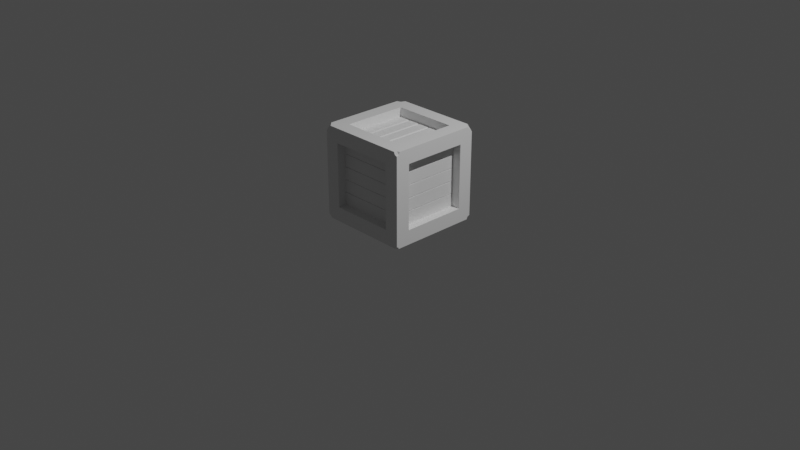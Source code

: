 # Source: Crate.blend  (saved by Blender 3.1.7; exported with 4.5.12 LTS)
import bpy
from mathutils import Matrix  # noqa: F401  (used for matrix-valued properties, if any)

bpy.ops.wm.read_factory_settings(use_empty=True)
scene = bpy.context.scene
scene.name = 'Scene'

# ---- collections
col_collection = bpy.data.collections.new('Collection'); scene.collection.children.link(col_collection)

# ---- materials (node trees are filled in below, after node groups)
mat_material = bpy.data.materials.new('Material')
mat_material.alpha_threshold = 0.0
mat_material.use_transparent_shadow = False
mat_material.line_color = (0.0, 0.0, 0.0, 1.0)

# ---- material node trees
mat_material.use_nodes = True; mat_material.node_tree.nodes.clear()
_N = mat_material.node_tree.nodes; _L = mat_material.node_tree.links
n0 = _N.new('ShaderNodeOutputMaterial'); n0.name = 'Material Output'; n0.location = (300, 300)
n1 = _N.new('ShaderNodeBsdfPrincipled'); n1.name = 'Principled BSDF'; n1.location = (10, 300)
n1.distribution = 'GGX'
n1.subsurface_method = 'RANDOM_WALK_SKIN'
n1.inputs[2].default_value = 0.4
n1.inputs[3].default_value = 1.45
n1.inputs[27].default_value = (0.0, 0.0, 0.0, 1.0)
n1.inputs[28].default_value = 1.0
_L.new(n1.outputs[0], n0.inputs[0])
n0.is_active_output = True

# ---- world
world_world = bpy.data.worlds.new('World'); scene.world = world_world
world_world.use_nodes = True; world_world.node_tree.nodes.clear()
_N = world_world.node_tree.nodes; _L = world_world.node_tree.links
n0 = _N.new('ShaderNodeOutputWorld'); n0.name = 'World Output'; n0.location = (300, 300)
n1 = _N.new('ShaderNodeBackground'); n1.name = 'Background'; n1.location = (10, 300)
n1.inputs[0].default_value = (0.05088, 0.05088, 0.05088, 1.0)
_L.new(n1.outputs[0], n0.inputs[0])
n0.is_active_output = True
world_world.color = (0.05088, 0.05088, 0.05088)
world_world.use_sun_shadow = False
world_world.sun_shadow_jitter_overblur = 0.0

# ---- cameras
cam_camera = bpy.data.cameras.new('Camera')
cam_camera.clip_end = 100.0
cam_camera.ortho_scale = 7.314

# ---- lights
light_light = bpy.data.lights.new('Light', 'POINT')
light_light.transmission_factor = 0.0
light_light.energy = 1000.0
light_light.shadow_soft_size = 0.1
light_light.shadow_maximum_resolution = 0.006
light_light.use_absolute_resolution = True

# ---- meshes
me_cube = bpy.data.meshes.new('Cube')
me_cube.from_pydata([(0.6897, 0.6897, 1.0), (-0.6897, 0.6897, 1.0), (-0.6897, -0.6897, 1.0), (0.6897, -0.6897, 1.0), (0.6897, -1.0, -0.6897), (0.6897, -1.0, 0.6897), (-0.6897, -1.0, 0.6897), (-0.6897, -1.0, -0.6897), (-1.0, -0.6897, -0.6897), (-1.0, -0.6897, 0.6897), (-1.0, 0.6897, 0.6897), (-1.0, 0.6897, -0.6897), (-0.6897, 0.6897, -1.0), (0.6897, 0.6897, -1.0), (0.6897, -0.6897, -1.0), (-0.6897, -0.6897, -1.0), (1.0, 0.6897, -0.6897), (1.0, 0.6897, 0.6897), (1.0, -0.6897, 0.6897), (1.0, -0.6897, -0.6897), (-0.6897, 1.0, -0.6897), (-0.6897, 1.0, 0.6897), (0.6897, 1.0, 0.6897), (0.6897, 1.0, -0.6897), (-0.6897, 0.6897, 0.8074), (0.6897, 0.6897, 0.8074), (0.6897, -0.6897, 0.8074), (-0.6897, -0.6897, 0.8074), (0.6897, -0.8074, 0.6897), (0.6897, -0.8074, -0.6897), (-0.6897, -0.8074, -0.6897), (-0.6897, -0.8074, 0.6897), (-0.8074, -0.6897, -0.6897), (-0.8074, -0.6897, 0.6897), (-0.8074, 0.6897, -0.6897), (-0.8074, 0.6897, 0.6897), (0.6897, 0.6897, -0.8074), (-0.6897, 0.6897, -0.8074), (-0.6897, -0.6897, -0.8074), (0.6897, -0.6897, -0.8074), (0.8074, 0.6897, 0.6897), (0.8074, 0.6897, -0.6897), (0.8074, -0.6897, -0.6897), (0.8074, -0.6897, 0.6897), (-0.6897, 0.8074, 0.6897), (-0.6897, 0.8074, -0.6897), (0.6897, 0.8074, -0.6897), (0.6897, 0.8074, 0.6897), (0.6897, -0.8074, 0.4217), (0.6897, -0.8074, 0.4059), (0.6734, -0.7884, 0.4138), (0.6897, -0.8074, 0.1458), (0.6897, -0.8074, 0.13), (0.6734, -0.7884, 0.1379), (0.6897, -0.8074, -0.13), (0.6897, -0.8074, -0.1458), (0.6734, -0.7884, -0.1379), (0.6897, -0.8074, -0.4059), (0.6897, -0.8074, -0.4217), (0.6734, -0.7884, -0.4138), (-0.6897, -0.8074, -0.4217), (-0.6897, -0.8074, -0.4059), (-0.6734, -0.7884, -0.4138), (-0.6897, -0.8074, -0.1458), (-0.6897, -0.8074, -0.13), (-0.6734, -0.7884, -0.1379), (-0.6897, -0.8074, 0.13), (-0.6897, -0.8074, 0.1458), (-0.6734, -0.7884, 0.1379), (-0.6897, -0.8074, 0.4059), (-0.6897, -0.8074, 0.4217), (-0.6734, -0.7884, 0.4138), (-0.8074, -0.6897, -0.4059), (-0.8074, -0.6897, -0.4217), (-0.7884, -0.6734, -0.4138), (-0.8074, -0.6897, -0.13), (-0.8074, -0.6897, -0.1458), (-0.7884, -0.6734, -0.1379), (-0.8074, -0.6897, 0.1458), (-0.8074, -0.6897, 0.13), (-0.7884, -0.6734, 0.1379), (-0.8074, -0.6897, 0.4217), (-0.8074, -0.6897, 0.4059), (-0.7884, -0.6734, 0.4138), (-0.8074, 0.6897, 0.4059), (-0.8074, 0.6897, 0.4217), (-0.7884, 0.6734, 0.4138), (-0.8074, 0.6897, 0.13), (-0.8074, 0.6897, 0.1458), (-0.7884, 0.6734, 0.1379), (-0.8074, 0.6897, -0.1458), (-0.8074, 0.6897, -0.13), (-0.7884, 0.6734, -0.1379), (-0.8074, 0.6897, -0.4217), (-0.8074, 0.6897, -0.4059), (-0.7884, 0.6734, -0.4138), (0.8074, 0.6897, 0.4217), (0.8074, 0.6897, 0.4059), (0.7884, 0.6734, 0.4138), (0.8074, 0.6897, 0.1458), (0.8074, 0.6897, 0.13), (0.7884, 0.6734, 0.1379), (0.8074, 0.6897, -0.13), (0.8074, 0.6897, -0.1458), (0.7884, 0.6734, -0.1379), (0.8074, 0.6897, -0.4059), (0.8074, 0.6897, -0.4217), (0.7884, 0.6734, -0.4138), (0.8074, -0.6897, 0.4059), (0.8074, -0.6897, 0.4217), (0.7884, -0.6734, 0.4138), (0.8074, -0.6897, 0.13), (0.8074, -0.6897, 0.1458), (0.7884, -0.6734, 0.1379), (0.8074, -0.6897, -0.1458), (0.8074, -0.6897, -0.13), (0.7884, -0.6734, -0.1379), (0.8074, -0.6897, -0.4217), (0.8074, -0.6897, -0.4059), (0.7884, -0.6734, -0.4138), (-0.6897, 0.8074, 0.4217), (-0.6897, 0.8074, 0.4059), (-0.6734, 0.7884, 0.4138), (-0.6897, 0.8074, 0.1458), (-0.6897, 0.8074, 0.13), (-0.6734, 0.7884, 0.1379), (-0.6897, 0.8074, -0.13), (-0.6897, 0.8074, -0.1458), (-0.6734, 0.7884, -0.1379), (-0.6897, 0.8074, -0.4059), (-0.6897, 0.8074, -0.4217), (-0.6734, 0.7884, -0.4138), (0.6897, 0.8074, 0.4059), (0.6897, 0.8074, 0.4217), (0.6734, 0.7884, 0.4138), (0.6897, 0.8074, 0.13), (0.6897, 0.8074, 0.1458), (0.6734, 0.7884, 0.1379), (0.6897, 0.8074, -0.1458), (0.6897, 0.8074, -0.13), (0.6734, 0.7884, -0.1379), (0.6897, 0.8074, -0.4217), (0.6897, 0.8074, -0.4059), (0.6734, 0.7884, -0.4138), (-0.4396, 0.6897, 0.8074), (-0.388, 0.6897, 0.8074), (-0.4138, 0.6897, 0.7933), (-0.1638, 0.6897, 0.8074), (-0.1121, 0.6897, 0.8074), (-0.1379, 0.6897, 0.7933), (0.1121, 0.6897, 0.8074), (0.1638, 0.6897, 0.8074), (0.1379, 0.6897, 0.7933), (0.388, 0.6897, 0.8074), (0.4396, 0.6897, 0.8074), (0.4138, 0.6897, 0.7933), (0.4396, -0.6897, 0.8074), (0.388, -0.6897, 0.8074), (0.4138, -0.6897, 0.7933), (0.1638, -0.6897, 0.8074), (0.1121, -0.6897, 0.8074), (0.1379, -0.6897, 0.7933), (-0.1121, -0.6897, 0.8074), (-0.1638, -0.6897, 0.8074), (-0.1379, -0.6897, 0.7933), (-0.388, -0.6897, 0.8074), (-0.4396, -0.6897, 0.8074), (-0.4138, -0.6897, 0.7933), (0.4396, 0.6897, -0.8074), (0.388, 0.6897, -0.8074), (0.4138, 0.6897, -0.7933), (0.1638, 0.6897, -0.8074), (0.1121, 0.6897, -0.8074), (0.1379, 0.6897, -0.7933), (-0.1121, 0.6897, -0.8074), (-0.1638, 0.6897, -0.8074), (-0.1379, 0.6897, -0.7933), (-0.388, 0.6897, -0.8074), (-0.4396, 0.6897, -0.8074), (-0.4138, 0.6897, -0.7933), (-0.4396, -0.6897, -0.8074), (-0.388, -0.6897, -0.8074), (-0.4138, -0.6897, -0.7933), (-0.1638, -0.6897, -0.8074), (-0.1121, -0.6897, -0.8074), (-0.1379, -0.6897, -0.7933), (0.1121, -0.6897, -0.8074), (0.1638, -0.6897, -0.8074), (0.1379, -0.6897, -0.7933), (0.388, -0.6897, -0.8074), (0.4396, -0.6897, -0.8074), (0.4138, -0.6897, -0.7933), (1.0, 0.9136, 0.9136), (1.0, 1.0, 0.8779), (0.9136, 1.0, 0.9136), (0.8779, 1.0, 1.0), (0.9136, 0.9136, 1.0), (1.0, 0.8779, 1.0), (-1.0, 0.8779, 1.0), (-0.9136, 0.9136, 1.0), (-0.8779, 1.0, 1.0), (-0.9136, 1.0, 0.9136), (-1.0, 1.0, 0.8779), (-1.0, 0.9136, 0.9136), (-1.0, -0.9136, 0.9136), (-1.0, -1.0, 0.8779), (-0.9136, -1.0, 0.9136), (-0.8779, -1.0, 1.0), (-0.9136, -0.9136, 1.0), (-1.0, -0.8779, 1.0), (1.0, 0.9251, -1.0), (0.947, 0.947, -1.0), (0.9251, 1.0, -1.0), (0.947, 1.0, -0.947), (1.0, 1.0, -0.9251), (1.0, 0.947, -0.947), (0.9251, -1.0, 1.0), (0.947, -1.0, 0.947), (1.0, -1.0, 0.9251), (1.0, -0.947, 0.947), (1.0, -0.9251, 1.0), (0.947, -0.947, 1.0), (-1.0, 0.9115, -1.0), (-1.0, 0.9374, -0.9374), (-1.0, 1.0, -0.9115), (-0.9374, 1.0, -0.9374), (-0.9115, 1.0, -1.0), (-0.9374, 0.9374, -1.0), (-0.9374, -0.9374, -1.0), (-0.9115, -1.0, -1.0), (-0.9374, -1.0, -0.9374), (-1.0, -1.0, -0.9115), (-1.0, -0.9374, -0.9374), (-1.0, -0.9115, -1.0), (0.9514, -1.0, -1.0), (0.9656, -0.9656, -1.0), (1.0, -0.9514, -1.0), (1.0, -0.9656, -0.9656), (1.0, -1.0, -0.9514), (0.9656, -1.0, -0.9656)], [], [(11, 8, 32, 34), (1, 2, 27, 24), (3, 0, 25, 26), (235, 234, 229, 228, 15, 14), (219, 218, 238, 237, 19, 18), (227, 226, 212, 211, 13, 12), (203, 202, 224, 223, 11, 10), (223, 222, 233, 232, 8, 11), (213, 212, 226, 225, 20, 23), (217, 216, 207, 206, 6, 5), (194, 193, 214, 213, 23, 22), (150, 148, 162, 160), (10, 11, 34, 93, 95, 94, 90, 92, 91, 87, 89, 88, 84, 86, 85, 35), (174, 172, 186, 184), (102, 100, 111, 115), (15, 12, 37, 38), (9, 10, 35, 33), (19, 16, 41, 42), (13, 14, 39, 36), (17, 18, 43, 40), (20, 21, 44, 120, 122, 121, 123, 125, 124, 126, 128, 127, 129, 131, 130, 45), (16, 17, 40, 96, 98, 97, 99, 101, 100, 102, 104, 103, 105, 107, 106, 41), (8, 9, 33, 81, 83, 82, 78, 80, 79, 75, 77, 76, 72, 74, 73, 32), (99, 97, 108, 112), (22, 23, 46, 141, 143, 142, 138, 140, 139, 135, 137, 136, 132, 134, 133, 47), (18, 19, 42, 117, 119, 118, 114, 116, 115, 111, 113, 112, 108, 110, 109, 43), (41, 106, 117, 42), (105, 103, 114, 118), (96, 40, 43, 109), (75, 79, 87, 91), (32, 73, 93, 34), (78, 82, 84, 88), (81, 33, 35, 85), (6, 7, 30, 60, 62, 61, 63, 65, 64, 66, 68, 67, 69, 71, 70, 31), (196, 195, 200, 199, 1, 0), (211, 210, 236, 235, 14, 13), (201, 200, 195, 194, 22, 21), (199, 198, 209, 208, 2, 1), (192, 197, 220, 219, 18, 17), (72, 76, 90, 94), (105, 118, 119, 107), (107, 119, 117, 106), (102, 115, 116, 104), (104, 116, 114, 103), (99, 112, 113, 101), (101, 113, 111, 100), (96, 109, 110, 98), (98, 110, 108, 97), (72, 94, 95, 74), (74, 95, 93, 73), (75, 91, 92, 77), (77, 92, 90, 76), (78, 88, 89, 80), (80, 89, 87, 79), (81, 85, 86, 83), (83, 86, 84, 82), (4, 5, 28, 48, 50, 49, 51, 53, 52, 54, 56, 55, 57, 59, 58, 29), (50, 71, 69, 49), (48, 70, 71, 50), (53, 68, 66, 52), (51, 67, 68, 53), (56, 65, 63, 55), (54, 64, 65, 56), (59, 62, 60, 58), (57, 61, 62, 59), (122, 134, 132, 121), (120, 133, 134, 122), (125, 137, 135, 124), (123, 136, 137, 125), (128, 140, 138, 127), (126, 139, 140, 128), (131, 143, 141, 130), (129, 142, 143, 131), (48, 28, 31, 70), (57, 55, 63, 61), (29, 58, 60, 30), (120, 44, 47, 133), (129, 127, 138, 142), (45, 130, 141, 46), (123, 121, 132, 136), (51, 49, 69, 67), (147, 145, 165, 163), (21, 22, 47, 44), (23, 20, 45, 46), (12, 13, 36, 168, 170, 169, 171, 173, 172, 174, 176, 175, 177, 179, 178, 37), (5, 6, 31, 28), (126, 124, 135, 139), (14, 15, 38, 180, 182, 181, 183, 185, 184, 186, 188, 187, 189, 191, 190, 39), (37, 178, 180, 38), (177, 175, 183, 181), (168, 36, 39, 190), (54, 52, 66, 64), (2, 3, 26, 156, 158, 157, 159, 161, 160, 162, 164, 163, 165, 167, 166, 27), (25, 154, 156, 26), (153, 151, 159, 157), (144, 24, 27, 166), (215, 214, 193, 192, 17, 16), (225, 224, 202, 201, 21, 20), (221, 220, 197, 196, 0, 3), (232, 231, 205, 204, 9, 8), (206, 205, 231, 230, 7, 6), (208, 207, 216, 221, 3, 2), (204, 209, 198, 203, 10, 9), (7, 4, 29, 30), (171, 169, 189, 187), (177, 181, 182, 179), (179, 182, 180, 178), (174, 184, 185, 176), (176, 185, 183, 175), (171, 187, 188, 173), (173, 188, 186, 172), (168, 190, 191, 170), (170, 191, 189, 169), (153, 157, 158, 155), (155, 158, 156, 154), (150, 160, 161, 152), (152, 161, 159, 151), (147, 163, 164, 149), (149, 164, 162, 148), (144, 166, 167, 146), (146, 167, 165, 145), (0, 1, 24, 144, 146, 145, 147, 149, 148, 150, 152, 151, 153, 155, 154, 25), (192, 193, 194, 195, 196, 197), (198, 199, 200, 201, 202, 203), (204, 205, 206, 207, 208, 209), (237, 236, 210, 215, 16, 19), (210, 211, 212, 213, 214, 215), (216, 217, 218, 219, 220, 221), (239, 238, 218, 217, 5, 4), (222, 223, 224, 225, 226, 227), (228, 229, 230, 231, 232, 233), (228, 233, 222, 227, 12, 15), (234, 235, 236, 237, 238, 239), (230, 229, 234, 239, 4, 7)])
_uv = me_cube.uv_layers.new(name='UVMap')
_uv.uv.foreach_set('vector', [0.4138, 0.2112, 0.4138, 0.03879, 0.4138, 0.03879, 0.4138, 0.2112, 0.8362, 0.5388, 0.8362, 0.7112, 0.8362, 0.7112, 0.8362, 0.5388, 0.6638, 0.7112, 0.6638, 0.5388, 0.6638, 0.5388, 0.6638, 0.7112, 0.3707, 0.7457, 0.3689, 0.75, 0.1361, 0.75, 0.1328, 0.7422, 0.1638, 0.7112, 0.3362, 0.7112, 0.6184, 0.7434, 0.6156, 0.75, 0.3811, 0.75, 0.3793, 0.7457, 0.4138, 0.7112, 0.5862, 0.7112, 0.1328, 0.5078, 0.1361, 0.5, 0.3656, 0.5, 0.3684, 0.5066, 0.3362, 0.5388, 0.1638, 0.5388, 0.6142, 0.2392, 0.6097, 0.25, 0.3861, 0.25, 0.3828, 0.2422, 0.4138, 0.2112, 0.5862, 0.2112, 0.3828, 0.2422, 0.375, 0.2389, 0.375, 0.01106, 0.3828, 0.007824, 0.4138, 0.03879, 0.4138, 0.2112, 0.3816, 0.4934, 0.375, 0.4906, 0.375, 0.2611, 0.3828, 0.2578, 0.4138, 0.2888, 0.4138, 0.4612, 0.6184, 0.7566, 0.625, 0.7594, 0.625, 0.9847, 0.6142, 0.9892, 0.5862, 0.9612, 0.5862, 0.7888, 0.6142, 0.4892, 0.6097, 0.5, 0.3844, 0.5, 0.3816, 0.4934, 0.4138, 0.4612, 0.5862, 0.4612, 0.736, 0.5388, 0.764, 0.5388, 0.764, 0.7112, 0.736, 0.7112, 0.5862, 0.2112, 0.4138, 0.2112, 0.4138, 0.2112, 0.4473, 0.2112, 0.4483, 0.2112, 0.4493, 0.2112, 0.4818, 0.2112, 0.4828, 0.2112, 0.4837, 0.2112, 0.5163, 0.2112, 0.5172, 0.2112, 0.5182, 0.2112, 0.5507, 0.2112, 0.5517, 0.2112, 0.5527, 0.2112, 0.5862, 0.2112, 0.236, 0.5388, 0.264, 0.5388, 0.264, 0.7112, 0.236, 0.7112, 0.4837, 0.5388, 0.5163, 0.5388, 0.5163, 0.7112, 0.4837, 0.7112, 0.1638, 0.7112, 0.1638, 0.5388, 0.1638, 0.5388, 0.1638, 0.7112, 0.5862, 0.03879, 0.5862, 0.2112, 0.5862, 0.2112, 0.5862, 0.03879, 0.4138, 0.7112, 0.4138, 0.5388, 0.4138, 0.5388, 0.4138, 0.7112, 0.3362, 0.5388, 0.3362, 0.7112, 0.3362, 0.7112, 0.3362, 0.5388, 0.5862, 0.5388, 0.5862, 0.7112, 0.5862, 0.7112, 0.5862, 0.5388, 0.4138, 0.2888, 0.5862, 0.2888, 0.5862, 0.2888, 0.5527, 0.2888, 0.5517, 0.2888, 0.5507, 0.2888, 0.5182, 0.2888, 0.5172, 0.2888, 0.5163, 0.2888, 0.4837, 0.2888, 0.4828, 0.2888, 0.4818, 0.2888, 0.4493, 0.2888, 0.4483, 0.2888, 0.4473, 0.2888, 0.4138, 0.2888, 0.4138, 0.5388, 0.5862, 0.5388, 0.5862, 0.5388, 0.5527, 0.5388, 0.5517, 0.5388, 0.5507, 0.5388, 0.5182, 0.5388, 0.5172, 0.5388, 0.5163, 0.5388, 0.4837, 0.5388, 0.4828, 0.5388, 0.4818, 0.5388, 0.4493, 0.5388, 0.4483, 0.5388, 0.4473, 0.5388, 0.4138, 0.5388, 0.4138, 0.03879, 0.5862, 0.03879, 0.5862, 0.03879, 0.5527, 0.03879, 0.5517, 0.03879, 0.5507, 0.03879, 0.5182, 0.03879, 0.5172, 0.03879, 0.5163, 0.03879, 0.4837, 0.03879, 0.4828, 0.03879, 0.4818, 0.03879, 0.4493, 0.03879, 0.4483, 0.03879, 0.4473, 0.03879, 0.4138, 0.03879, 0.5182, 0.5388, 0.5507, 0.5388, 0.5507, 0.7112, 0.5182, 0.7112, 0.5862, 0.4612, 0.4138, 0.4612, 0.4138, 0.4612, 0.4473, 0.4612, 0.4483, 0.4612, 0.4493, 0.4612, 0.4818, 0.4612, 0.4828, 0.4612, 0.4837, 0.4612, 0.5163, 0.4612, 0.5172, 0.4612, 0.5182, 0.4612, 0.5507, 0.4612, 0.5517, 0.4612, 0.5527, 0.4612, 0.5862, 0.4612, 0.5862, 0.7112, 0.4138, 0.7112, 0.4138, 0.7112, 0.4473, 0.7112, 0.4483, 0.7112, 0.4493, 0.7112, 0.4818, 0.7112, 0.4828, 0.7112, 0.4837, 0.7112, 0.5163, 0.7112, 0.5172, 0.7112, 0.5182, 0.7112, 0.5507, 0.7112, 0.5517, 0.7112, 0.5527, 0.7112, 0.5862, 0.7112, 0.4138, 0.5388, 0.4473, 0.5388, 0.4473, 0.7112, 0.4138, 0.7112, 0.4493, 0.5388, 0.4818, 0.5388, 0.4818, 0.7112, 0.4493, 0.7112, 0.5527, 0.5388, 0.5862, 0.5388, 0.5862, 0.7112, 0.5527, 0.7112, 0.4837, 0.03879, 0.5163, 0.03879, 0.5163, 0.2112, 0.4837, 0.2112, 0.4138, 0.03879, 0.4473, 0.03879, 0.4473, 0.2112, 0.4138, 0.2112, 0.5182, 0.03879, 0.5507, 0.03879, 0.5507, 0.2112, 0.5182, 0.2112, 0.5527, 0.03879, 0.5862, 0.03879, 0.5862, 0.2112, 0.5527, 0.2112, 0.5862, 0.9612, 0.4138, 0.9612, 0.4138, 0.9612, 0.4473, 0.9612, 0.4483, 0.9612, 0.4493, 0.9612, 0.4818, 0.9612, 0.4828, 0.9612, 0.4837, 0.9612, 0.5163, 0.9612, 0.5172, 0.9612, 0.5182, 0.9612, 0.5507, 0.9612, 0.5517, 0.9612, 0.5527, 0.9612, 0.5862, 0.9612, 0.6358, 0.5108, 0.6403, 0.5, 0.8597, 0.5, 0.8642, 0.5108, 0.8362, 0.5388, 0.6638, 0.5388, 0.3684, 0.5066, 0.375, 0.5094, 0.375, 0.7439, 0.3707, 0.7457, 0.3362, 0.7112, 0.3362, 0.5388, 0.6142, 0.2608, 0.625, 0.2653, 0.625, 0.4847, 0.6142, 0.4892, 0.5862, 0.4612, 0.5862, 0.2888, 0.8642, 0.5108, 0.875, 0.5153, 0.875, 0.7347, 0.8642, 0.7392, 0.8362, 0.7112, 0.8362, 0.5388, 0.6142, 0.5108, 0.625, 0.5153, 0.625, 0.7406, 0.6184, 0.7434, 0.5862, 0.7112, 0.5862, 0.5388, 0.4493, 0.03879, 0.4818, 0.03879, 0.4818, 0.2112, 0.4493, 0.2112, 0.4493, 0.5388, 0.4493, 0.7112, 0.4483, 0.7112, 0.4483, 0.5388, 0.4483, 0.5388, 0.4483, 0.7112, 0.4473, 0.7112, 0.4473, 0.5388, 0.4837, 0.5388, 0.4837, 0.7112, 0.4828, 0.7112, 0.4828, 0.5388, 0.4828, 0.5388, 0.4828, 0.7112, 0.4818, 0.7112, 0.4818, 0.5388, 0.5182, 0.5388, 0.5182, 0.7112, 0.5172, 0.7112, 0.5172, 0.5388, 0.5172, 0.5388, 0.5172, 0.7112, 0.5163, 0.7112, 0.5163, 0.5388, 0.5527, 0.5388, 0.5527, 0.7112, 0.5517, 0.7112, 0.5517, 0.5388, 0.5517, 0.5388, 0.5517, 0.7112, 0.5507, 0.7112, 0.5507, 0.5388, 0.4493, 0.03879, 0.4493, 0.2112, 0.4483, 0.2112, 0.4483, 0.03879, 0.4483, 0.03879, 0.4483, 0.2112, 0.4473, 0.2112, 0.4473, 0.03879, 0.4837, 0.03879, 0.4837, 0.2112, 0.4828, 0.2112, 0.4828, 0.03879, 0.4828, 0.03879, 0.4828, 0.2112, 0.4818, 0.2112, 0.4818, 0.03879, 0.5182, 0.03879, 0.5182, 0.2112, 0.5172, 0.2112, 0.5172, 0.03879, 0.5172, 0.03879, 0.5172, 0.2112, 0.5163, 0.2112, 0.5163, 0.03879, 0.5527, 0.03879, 0.5527, 0.2112, 0.5517, 0.2112, 0.5517, 0.03879, 0.5517, 0.03879, 0.5517, 0.2112, 0.5507, 0.2112, 0.5507, 0.03879, 0.4138, 0.7888, 0.5862, 0.7888, 0.5862, 0.7888, 0.5527, 0.7888, 0.5517, 0.7888, 0.5507, 0.7888, 0.5182, 0.7888, 0.5172, 0.7888, 0.5163, 0.7888, 0.4837, 0.7888, 0.4828, 0.7888, 0.4818, 0.7888, 0.4493, 0.7888, 0.4483, 0.7888, 0.4473, 0.7888, 0.4138, 0.7888, 0.5517, 0.7888, 0.5517, 0.9612, 0.5507, 0.9612, 0.5507, 0.7888, 0.5527, 0.7888, 0.5527, 0.9612, 0.5517, 0.9612, 0.5517, 0.7888, 0.5172, 0.7888, 0.5172, 0.9612, 0.5163, 0.9612, 0.5163, 0.7888, 0.5182, 0.7888, 0.5182, 0.9612, 0.5172, 0.9612, 0.5172, 0.7888, 0.4828, 0.7888, 0.4828, 0.9612, 0.4818, 0.9612, 0.4818, 0.7888, 0.4837, 0.7888, 0.4837, 0.9612, 0.4828, 0.9612, 0.4828, 0.7888, 0.4483, 0.7888, 0.4483, 0.9612, 0.4473, 0.9612, 0.4473, 0.7888, 0.4493, 0.7888, 0.4493, 0.9612, 0.4483, 0.9612, 0.4483, 0.7888, 0.5517, 0.2888, 0.5517, 0.4612, 0.5507, 0.4612, 0.5507, 0.2888, 0.5527, 0.2888, 0.5527, 0.4612, 0.5517, 0.4612, 0.5517, 0.2888, 0.5172, 0.2888, 0.5172, 0.4612, 0.5163, 0.4612, 0.5163, 0.2888, 0.5182, 0.2888, 0.5182, 0.4612, 0.5172, 0.4612, 0.5172, 0.2888, 0.4828, 0.2888, 0.4828, 0.4612, 0.4818, 0.4612, 0.4818, 0.2888, 0.4837, 0.2888, 0.4837, 0.4612, 0.4828, 0.4612, 0.4828, 0.2888, 0.4483, 0.2888, 0.4483, 0.4612, 0.4473, 0.4612, 0.4473, 0.2888, 0.4493, 0.2888, 0.4493, 0.4612, 0.4483, 0.4612, 0.4483, 0.2888, 0.5527, 0.7888, 0.5862, 0.7888, 0.5862, 0.9612, 0.5527, 0.9612, 0.4493, 0.7888, 0.4818, 0.7888, 0.4818, 0.9612, 0.4493, 0.9612, 0.4138, 0.7888, 0.4473, 0.7888, 0.4473, 0.9612, 0.4138, 0.9612, 0.5527, 0.2888, 0.5862, 0.2888, 0.5862, 0.4612, 0.5527, 0.4612, 0.4493, 0.2888, 0.4818, 0.2888, 0.4818, 0.4612, 0.4493, 0.4612, 0.4138, 0.2888, 0.4473, 0.2888, 0.4473, 0.4612, 0.4138, 0.4612, 0.5182, 0.2888, 0.5507, 0.2888, 0.5507, 0.4612, 0.5182, 0.4612, 0.5182, 0.7888, 0.5507, 0.7888, 0.5507, 0.9612, 0.5182, 0.9612, 0.7705, 0.5388, 0.7985, 0.5388, 0.7985, 0.7112, 0.7705, 0.7112, 0.5862, 0.2888, 0.5862, 0.4612, 0.5862, 0.4612, 0.5862, 0.2888, 0.4138, 0.4612, 0.4138, 0.2888, 0.4138, 0.2888, 0.4138, 0.4612, 0.1638, 0.5388, 0.3362, 0.5388, 0.3362, 0.5388, 0.305, 0.5388, 0.3017, 0.5388, 0.2985, 0.5388, 0.2705, 0.5388, 0.2672, 0.5388, 0.264, 0.5388, 0.236, 0.5388, 0.2328, 0.5388, 0.2295, 0.5388, 0.2015, 0.5388, 0.1983, 0.5388, 0.195, 0.5388, 0.1638, 0.5388, 0.5862, 0.7888, 0.5862, 0.9612, 0.5862, 0.9612, 0.5862, 0.7888, 0.4837, 0.2888, 0.5163, 0.2888, 0.5163, 0.4612, 0.4837, 0.4612, 0.3362, 0.7112, 0.1638, 0.7112, 0.1638, 0.7112, 0.195, 0.7112, 0.1983, 0.7112, 0.2015, 0.7112, 0.2295, 0.7112, 0.2328, 0.7112, 0.236, 0.7112, 0.264, 0.7112, 0.2672, 0.7112, 0.2705, 0.7112, 0.2985, 0.7112, 0.3017, 0.7112, 0.305, 0.7112, 0.3362, 0.7112, 0.1638, 0.5388, 0.195, 0.5388, 0.195, 0.7112, 0.1638, 0.7112, 0.2015, 0.5388, 0.2295, 0.5388, 0.2295, 0.7112, 0.2015, 0.7112, 0.305, 0.5388, 0.3362, 0.5388, 0.3362, 0.7112, 0.305, 0.7112, 0.4837, 0.7888, 0.5163, 0.7888, 0.5163, 0.9612, 0.4837, 0.9612, 0.8362, 0.7112, 0.6638, 0.7112, 0.6638, 0.7112, 0.695, 0.7112, 0.6983, 0.7112, 0.7015, 0.7112, 0.7295, 0.7112, 0.7328, 0.7112, 0.736, 0.7112, 0.764, 0.7112, 0.7672, 0.7112, 0.7705, 0.7112, 0.7985, 0.7112, 0.8017, 0.7112, 0.805, 0.7112, 0.8362, 0.7112, 0.6638, 0.5388, 0.695, 0.5388, 0.695, 0.7112, 0.6638, 0.7112, 0.7015, 0.5388, 0.7295, 0.5388, 0.7295, 0.7112, 0.7015, 0.7112, 0.805, 0.5388, 0.8362, 0.5388, 0.8362, 0.7112, 0.805, 0.7112, 0.3816, 0.5066, 0.3844, 0.5, 0.6097, 0.5, 0.6142, 0.5108, 0.5862, 0.5388, 0.4138, 0.5388, 0.3828, 0.2578, 0.3861, 0.25, 0.6097, 0.25, 0.6142, 0.2608, 0.5862, 0.2888, 0.4138, 0.2888, 0.6316, 0.7434, 0.625, 0.7406, 0.625, 0.5153, 0.6358, 0.5108, 0.6638, 0.5388, 0.6638, 0.7112, 0.3828, 0.007824, 0.3861, 0.0, 0.6097, 0.0, 0.6142, 0.0108, 0.5862, 0.03879, 0.4138, 0.03879, 0.6142, 0.9892, 0.6097, 1.0, 0.3861, 1.0, 0.3828, 0.9922, 0.4138, 0.9612, 0.5862, 0.9612, 0.8642, 0.7392, 0.8597, 0.75, 0.6344, 0.75, 0.6316, 0.7434, 0.6638, 0.7112, 0.8362, 0.7112, 0.6142, 0.0108, 0.625, 0.01527, 0.625, 0.2347, 0.6142, 0.2392, 0.5862, 0.2112, 0.5862, 0.03879, 0.4138, 0.9612, 0.4138, 0.7888, 0.4138, 0.7888, 0.4138, 0.9612, 0.2705, 0.5388, 0.2985, 0.5388, 0.2985, 0.7112, 0.2705, 0.7112, 0.2015, 0.5388, 0.2015, 0.7112, 0.1983, 0.7112, 0.1983, 0.5388, 0.1983, 0.5388, 0.1983, 0.7112, 0.195, 0.7112, 0.195, 0.5388, 0.236, 0.5388, 0.236, 0.7112, 0.2328, 0.7112, 0.2328, 0.5388, 0.2328, 0.5388, 0.2328, 0.7112, 0.2295, 0.7112, 0.2295, 0.5388, 0.2705, 0.5388, 0.2705, 0.7112, 0.2672, 0.7112, 0.2672, 0.5388, 0.2672, 0.5388, 0.2672, 0.7112, 0.264, 0.7112, 0.264, 0.5388, 0.305, 0.5388, 0.305, 0.7112, 0.3017, 0.7112, 0.3017, 0.5388, 0.3017, 0.5388, 0.3017, 0.7112, 0.2985, 0.7112, 0.2985, 0.5388, 0.7015, 0.5388, 0.7015, 0.7112, 0.6983, 0.7112, 0.6983, 0.5388, 0.6983, 0.5388, 0.6983, 0.7112, 0.695, 0.7112, 0.695, 0.5388, 0.736, 0.5388, 0.736, 0.7112, 0.7328, 0.7112, 0.7328, 0.5388, 0.7328, 0.5388, 0.7328, 0.7112, 0.7295, 0.7112, 0.7295, 0.5388, 0.7705, 0.5388, 0.7705, 0.7112, 0.7672, 0.7112, 0.7672, 0.5388, 0.7672, 0.5388, 0.7672, 0.7112, 0.764, 0.7112, 0.764, 0.5388, 0.805, 0.5388, 0.805, 0.7112, 0.8017, 0.7112, 0.8017, 0.5388, 0.8017, 0.5388, 0.8017, 0.7112, 0.7985, 0.7112, 0.7985, 0.5388, 0.6638, 0.5388, 0.8362, 0.5388, 0.8362, 0.5388, 0.805, 0.5388, 0.8017, 0.5388, 0.7985, 0.5388, 0.7705, 0.5388, 0.7672, 0.5388, 0.764, 0.5388, 0.736, 0.5388, 0.7328, 0.5388, 0.7295, 0.5388, 0.7015, 0.5388, 0.6983, 0.5388, 0.695, 0.5388, 0.6638, 0.5388, 0.6142, 0.5108, 0.6097, 0.5, 0.6142, 0.4892, 0.625, 0.4847, 0.6358, 0.5108, 0.625, 0.5153, 0.625, 0.2347, 0.8642, 0.5108, 0.8597, 0.5, 0.6142, 0.2608, 0.6097, 0.25, 0.6142, 0.2392, 0.6142, 0.0108, 0.6097, 0.0, 0.6142, 0.9892, 0.625, 0.9847, 0.8642, 0.7392, 0.875, 0.7347, 0.3793, 0.7457, 0.375, 0.7439, 0.375, 0.5094, 0.3816, 0.5066, 0.4138, 0.5388, 0.4138, 0.7112, 0.375, 0.5094, 0.3684, 0.5066, 0.3656, 0.5, 0.3816, 0.4934, 0.3844, 0.5, 0.3816, 0.5066, 0.6344, 0.75, 0.6184, 0.7566, 0.6156, 0.75, 0.6184, 0.7434, 0.625, 0.7406, 0.6316, 0.7434, 0.3793, 0.7543, 0.3811, 0.75, 0.6156, 0.75, 0.6184, 0.7566, 0.5862, 0.7888, 0.4138, 0.7888, 0.125, 0.5111, 0.3828, 0.2422, 0.3861, 0.25, 0.3828, 0.2578, 0.375, 0.2611, 0.1328, 0.5078, 0.1328, 0.7422, 0.1361, 0.75, 0.3828, 0.9922, 0.3861, 1.0, 0.3828, 0.007824, 0.375, 0.01106, 0.1328, 0.7422, 0.125, 0.7389, 0.125, 0.5111, 0.1328, 0.5078, 0.1638, 0.5388, 0.1638, 0.7112, 0.375, 0.7561, 0.3707, 0.7457, 0.375, 0.7439, 0.3793, 0.7457, 0.3811, 0.75, 0.3793, 0.7543, 0.3828, 0.9922, 0.375, 0.9889, 0.375, 0.7561, 0.3793, 0.7543, 0.4138, 0.7888, 0.4138, 0.9612])
me_cube.materials.append(mat_material)
me_cube.use_remesh_preserve_volume = False
me_cube.use_remesh_preserve_attributes = False
me_cube.use_mirror_vertex_groups = False
me_cube.update()

# ---- objects
ob_cube = bpy.data.objects.new('Cube', me_cube)
ob_light = bpy.data.objects.new('Light', light_light)
ob_camera = bpy.data.objects.new('Camera', cam_camera)

# ---- transforms, parenting, visibility, modifiers, constraints
ob_cube.location = (0.0, 0.0, 0.5166)
ob_cube.scale = (0.5, 0.5, 0.5)
ob_cube.lock_rotations_4d = False
ob_cube.empty_display_type = 'ARROWS'
ob_cube.lineart.crease_threshold = 0.0
ob_light.location = (4.076, 1.005, 5.904)
ob_light.rotation_euler = (0.6503, 0.05522, 1.866)
ob_light.lock_rotations_4d = False
ob_light.empty_display_type = 'ARROWS'
ob_light.color = (0.0, 0.0, 0.0, 0.0)
ob_light.lineart.crease_threshold = 0.0
ob_camera.location = (7.359, -6.926, 4.958)
ob_camera.rotation_euler = (1.109, 0.0, 0.8149)
ob_camera.lock_rotations_4d = False
ob_camera.empty_display_type = 'ARROWS'
ob_camera.color = (0.0, 0.0, 0.0, 0.0)
ob_camera.display_type = 'WIRE'
ob_camera.lineart.crease_threshold = 0.0

# ---- collection membership
col_collection.objects.link(ob_cube)
col_collection.objects.link(ob_light)
col_collection.objects.link(ob_camera)

# ---- scene / render settings (as saved in the file)
scene.camera = ob_camera
scene.frame_start = 1; scene.frame_end = 250; scene.frame_set(1)
scene.render.engine = 'BLENDER_EEVEE_NEXT'
scene.cycles.sampling_pattern = 'TABULATED_SOBOL'
scene.cycles.use_light_tree = False
scene.view_settings.view_transform = 'Filmic'
bpy.context.view_layer.update()
